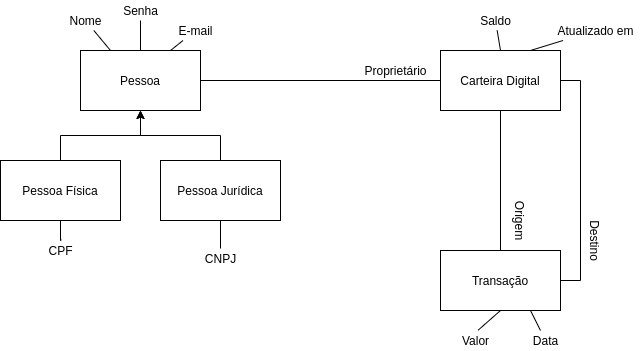

The diagram above was exported from draw.io. Its source (the exported page's mxGraphModel, read from the mxfile embedded in the PNG):
<mxGraphModel dx="1145" dy="658" grid="1" gridSize="10" guides="1" tooltips="1" connect="1" arrows="1" fold="1" page="1" pageScale="1" pageWidth="827" pageHeight="1169" math="0" shadow="0">
  <root>
    <mxCell id="wgDXcd7equrPjnjQsvvv-0" />
    <mxCell id="wgDXcd7equrPjnjQsvvv-1" parent="wgDXcd7equrPjnjQsvvv-0" />
    <mxCell id="wgDXcd7equrPjnjQsvvv-7" style="edgeStyle=orthogonalEdgeStyle;rounded=0;orthogonalLoop=1;jettySize=auto;html=1;exitX=0.5;exitY=1;exitDx=0;exitDy=0;entryX=0.5;entryY=0;entryDx=0;entryDy=0;startArrow=classic;startFill=1;endArrow=none;endFill=0;" edge="1" parent="wgDXcd7equrPjnjQsvvv-1" source="wgDXcd7equrPjnjQsvvv-2" target="wgDXcd7equrPjnjQsvvv-3">
      <mxGeometry relative="1" as="geometry" />
    </mxCell>
    <mxCell id="wgDXcd7equrPjnjQsvvv-8" style="edgeStyle=orthogonalEdgeStyle;rounded=0;orthogonalLoop=1;jettySize=auto;html=1;exitX=0.5;exitY=1;exitDx=0;exitDy=0;startArrow=classic;startFill=1;endArrow=none;endFill=0;" edge="1" parent="wgDXcd7equrPjnjQsvvv-1" source="wgDXcd7equrPjnjQsvvv-2" target="wgDXcd7equrPjnjQsvvv-4">
      <mxGeometry relative="1" as="geometry" />
    </mxCell>
    <mxCell id="wgDXcd7equrPjnjQsvvv-9" style="edgeStyle=orthogonalEdgeStyle;rounded=0;orthogonalLoop=1;jettySize=auto;html=1;exitX=1;exitY=0.5;exitDx=0;exitDy=0;startArrow=none;startFill=0;endArrow=none;endFill=0;" edge="1" parent="wgDXcd7equrPjnjQsvvv-1" source="wgDXcd7equrPjnjQsvvv-2" target="wgDXcd7equrPjnjQsvvv-5">
      <mxGeometry relative="1" as="geometry" />
    </mxCell>
    <mxCell id="wgDXcd7equrPjnjQsvvv-19" style="rounded=0;orthogonalLoop=1;jettySize=auto;html=1;exitX=0.25;exitY=0;exitDx=0;exitDy=0;startArrow=none;startFill=0;endArrow=none;endFill=0;" edge="1" parent="wgDXcd7equrPjnjQsvvv-1" source="wgDXcd7equrPjnjQsvvv-2" target="wgDXcd7equrPjnjQsvvv-11">
      <mxGeometry relative="1" as="geometry" />
    </mxCell>
    <mxCell id="wgDXcd7equrPjnjQsvvv-20" style="edgeStyle=none;rounded=0;orthogonalLoop=1;jettySize=auto;html=1;exitX=0.5;exitY=0;exitDx=0;exitDy=0;startArrow=none;startFill=0;endArrow=none;endFill=0;" edge="1" parent="wgDXcd7equrPjnjQsvvv-1" source="wgDXcd7equrPjnjQsvvv-2" target="wgDXcd7equrPjnjQsvvv-12">
      <mxGeometry relative="1" as="geometry" />
    </mxCell>
    <mxCell id="wgDXcd7equrPjnjQsvvv-21" style="edgeStyle=none;rounded=0;orthogonalLoop=1;jettySize=auto;html=1;exitX=0.75;exitY=0;exitDx=0;exitDy=0;startArrow=none;startFill=0;endArrow=none;endFill=0;" edge="1" parent="wgDXcd7equrPjnjQsvvv-1" source="wgDXcd7equrPjnjQsvvv-2" target="wgDXcd7equrPjnjQsvvv-13">
      <mxGeometry relative="1" as="geometry" />
    </mxCell>
    <mxCell id="wgDXcd7equrPjnjQsvvv-2" value="Pessoa" style="rounded=0;whiteSpace=wrap;html=1;" vertex="1" parent="wgDXcd7equrPjnjQsvvv-1">
      <mxGeometry x="140" y="70" width="120" height="60" as="geometry" />
    </mxCell>
    <mxCell id="wgDXcd7equrPjnjQsvvv-18" style="edgeStyle=orthogonalEdgeStyle;rounded=0;orthogonalLoop=1;jettySize=auto;html=1;entryX=0.508;entryY=-0.05;entryDx=0;entryDy=0;entryPerimeter=0;startArrow=none;startFill=0;endArrow=none;endFill=0;" edge="1" parent="wgDXcd7equrPjnjQsvvv-1" source="wgDXcd7equrPjnjQsvvv-3" target="wgDXcd7equrPjnjQsvvv-15">
      <mxGeometry relative="1" as="geometry" />
    </mxCell>
    <mxCell id="wgDXcd7equrPjnjQsvvv-3" value="Pessoa Física" style="rounded=0;whiteSpace=wrap;html=1;" vertex="1" parent="wgDXcd7equrPjnjQsvvv-1">
      <mxGeometry x="60" y="180" width="120" height="60" as="geometry" />
    </mxCell>
    <mxCell id="wgDXcd7equrPjnjQsvvv-17" style="edgeStyle=orthogonalEdgeStyle;rounded=0;orthogonalLoop=1;jettySize=auto;html=1;startArrow=none;startFill=0;endArrow=none;endFill=0;" edge="1" parent="wgDXcd7equrPjnjQsvvv-1" source="wgDXcd7equrPjnjQsvvv-4" target="wgDXcd7equrPjnjQsvvv-16">
      <mxGeometry relative="1" as="geometry" />
    </mxCell>
    <mxCell id="wgDXcd7equrPjnjQsvvv-4" value="Pessoa Jurídica" style="rounded=0;whiteSpace=wrap;html=1;" vertex="1" parent="wgDXcd7equrPjnjQsvvv-1">
      <mxGeometry x="220" y="180" width="120" height="60" as="geometry" />
    </mxCell>
    <mxCell id="wgDXcd7equrPjnjQsvvv-10" style="edgeStyle=orthogonalEdgeStyle;rounded=0;orthogonalLoop=1;jettySize=auto;html=1;exitX=0.5;exitY=1;exitDx=0;exitDy=0;entryX=0.5;entryY=0;entryDx=0;entryDy=0;startArrow=none;startFill=0;endArrow=none;endFill=0;" edge="1" parent="wgDXcd7equrPjnjQsvvv-1" source="wgDXcd7equrPjnjQsvvv-5" target="wgDXcd7equrPjnjQsvvv-6">
      <mxGeometry relative="1" as="geometry" />
    </mxCell>
    <mxCell id="wgDXcd7equrPjnjQsvvv-24" style="edgeStyle=none;rounded=0;orthogonalLoop=1;jettySize=auto;html=1;exitX=0.5;exitY=0;exitDx=0;exitDy=0;startArrow=none;startFill=0;endArrow=none;endFill=0;" edge="1" parent="wgDXcd7equrPjnjQsvvv-1" source="wgDXcd7equrPjnjQsvvv-5" target="wgDXcd7equrPjnjQsvvv-22">
      <mxGeometry relative="1" as="geometry" />
    </mxCell>
    <mxCell id="wgDXcd7equrPjnjQsvvv-25" style="edgeStyle=none;rounded=0;orthogonalLoop=1;jettySize=auto;html=1;exitX=0.75;exitY=0;exitDx=0;exitDy=0;startArrow=none;startFill=0;endArrow=none;endFill=0;" edge="1" parent="wgDXcd7equrPjnjQsvvv-1" source="wgDXcd7equrPjnjQsvvv-5" target="wgDXcd7equrPjnjQsvvv-23">
      <mxGeometry relative="1" as="geometry" />
    </mxCell>
    <mxCell id="wgDXcd7equrPjnjQsvvv-5" value="Carteira Digital" style="rounded=0;whiteSpace=wrap;html=1;" vertex="1" parent="wgDXcd7equrPjnjQsvvv-1">
      <mxGeometry x="500" y="70" width="120" height="60" as="geometry" />
    </mxCell>
    <mxCell id="wgDXcd7equrPjnjQsvvv-27" style="edgeStyle=orthogonalEdgeStyle;rounded=0;orthogonalLoop=1;jettySize=auto;html=1;exitX=1;exitY=0.5;exitDx=0;exitDy=0;entryX=1;entryY=0.5;entryDx=0;entryDy=0;startArrow=none;startFill=0;endArrow=none;endFill=0;" edge="1" parent="wgDXcd7equrPjnjQsvvv-1" source="wgDXcd7equrPjnjQsvvv-6" target="wgDXcd7equrPjnjQsvvv-5">
      <mxGeometry relative="1" as="geometry" />
    </mxCell>
    <mxCell id="wgDXcd7equrPjnjQsvvv-31" style="rounded=0;orthogonalLoop=1;jettySize=auto;html=1;exitX=0.5;exitY=1;exitDx=0;exitDy=0;entryX=0.567;entryY=-0.017;entryDx=0;entryDy=0;entryPerimeter=0;startArrow=none;startFill=0;endArrow=none;endFill=0;" edge="1" parent="wgDXcd7equrPjnjQsvvv-1" source="wgDXcd7equrPjnjQsvvv-6" target="wgDXcd7equrPjnjQsvvv-29">
      <mxGeometry relative="1" as="geometry" />
    </mxCell>
    <mxCell id="wgDXcd7equrPjnjQsvvv-32" style="edgeStyle=none;rounded=0;orthogonalLoop=1;jettySize=auto;html=1;exitX=0.75;exitY=1;exitDx=0;exitDy=0;startArrow=none;startFill=0;endArrow=none;endFill=0;" edge="1" parent="wgDXcd7equrPjnjQsvvv-1" source="wgDXcd7equrPjnjQsvvv-6" target="wgDXcd7equrPjnjQsvvv-30">
      <mxGeometry relative="1" as="geometry" />
    </mxCell>
    <mxCell id="wgDXcd7equrPjnjQsvvv-6" value="Transação" style="rounded=0;whiteSpace=wrap;html=1;" vertex="1" parent="wgDXcd7equrPjnjQsvvv-1">
      <mxGeometry x="500" y="270" width="120" height="60" as="geometry" />
    </mxCell>
    <mxCell id="wgDXcd7equrPjnjQsvvv-11" value="Nome" style="text;html=1;align=center;verticalAlign=middle;resizable=0;points=[];autosize=1;" vertex="1" parent="wgDXcd7equrPjnjQsvvv-1">
      <mxGeometry x="120" y="30" width="50" height="20" as="geometry" />
    </mxCell>
    <mxCell id="wgDXcd7equrPjnjQsvvv-12" value="Senha&lt;span style=&quot;color: rgba(0 , 0 , 0 , 0) ; font-family: monospace ; font-size: 0px&quot;&gt;%3CmxGraphModel%3E%3Croot%3E%3CmxCell%20id%3D%220%22%2F%3E%3CmxCell%20id%3D%221%22%20parent%3D%220%22%2F%3E%3CmxCell%20id%3D%222%22%20value%3D%22Nome%22%20style%3D%22text%3Bhtml%3D1%3Balign%3Dcenter%3BverticalAlign%3Dmiddle%3Bresizable%3D0%3Bpoints%3D%5B%5D%3Bautosize%3D1%3B%22%20vertex%3D%221%22%20parent%3D%221%22%3E%3CmxGeometry%20x%3D%22120%22%20y%3D%2230%22%20width%3D%2250%22%20height%3D%2220%22%20as%3D%22geometry%22%2F%3E%3C%2FmxCell%3E%3C%2Froot%3E%3C%2FmxGraphModel%3E&lt;/span&gt;" style="text;html=1;align=center;verticalAlign=middle;resizable=0;points=[];autosize=1;" vertex="1" parent="wgDXcd7equrPjnjQsvvv-1">
      <mxGeometry x="175" y="20" width="50" height="20" as="geometry" />
    </mxCell>
    <mxCell id="wgDXcd7equrPjnjQsvvv-13" value="E-mail" style="text;html=1;align=center;verticalAlign=middle;resizable=0;points=[];autosize=1;" vertex="1" parent="wgDXcd7equrPjnjQsvvv-1">
      <mxGeometry x="230" y="40" width="50" height="20" as="geometry" />
    </mxCell>
    <mxCell id="wgDXcd7equrPjnjQsvvv-14" value="Proprietário" style="text;html=1;align=center;verticalAlign=middle;resizable=0;points=[];autosize=1;" vertex="1" parent="wgDXcd7equrPjnjQsvvv-1">
      <mxGeometry x="415" y="80" width="80" height="20" as="geometry" />
    </mxCell>
    <mxCell id="wgDXcd7equrPjnjQsvvv-15" value="CPF" style="text;html=1;align=center;verticalAlign=middle;resizable=0;points=[];autosize=1;" vertex="1" parent="wgDXcd7equrPjnjQsvvv-1">
      <mxGeometry x="100" y="260" width="40" height="20" as="geometry" />
    </mxCell>
    <mxCell id="wgDXcd7equrPjnjQsvvv-16" value="CNPJ" style="text;html=1;align=center;verticalAlign=middle;resizable=0;points=[];autosize=1;" vertex="1" parent="wgDXcd7equrPjnjQsvvv-1">
      <mxGeometry x="255" y="268" width="50" height="20" as="geometry" />
    </mxCell>
    <mxCell id="wgDXcd7equrPjnjQsvvv-22" value="Saldo" style="text;html=1;align=center;verticalAlign=middle;resizable=0;points=[];autosize=1;" vertex="1" parent="wgDXcd7equrPjnjQsvvv-1">
      <mxGeometry x="530" y="30" width="50" height="20" as="geometry" />
    </mxCell>
    <mxCell id="wgDXcd7equrPjnjQsvvv-23" value="Atualizado em" style="text;html=1;align=center;verticalAlign=middle;resizable=0;points=[];autosize=1;" vertex="1" parent="wgDXcd7equrPjnjQsvvv-1">
      <mxGeometry x="610" y="40" width="90" height="20" as="geometry" />
    </mxCell>
    <mxCell id="wgDXcd7equrPjnjQsvvv-26" value="Origem" style="text;html=1;align=center;verticalAlign=middle;resizable=0;points=[];autosize=1;rotation=90;" vertex="1" parent="wgDXcd7equrPjnjQsvvv-1">
      <mxGeometry x="550" y="230" width="60" height="20" as="geometry" />
    </mxCell>
    <mxCell id="wgDXcd7equrPjnjQsvvv-28" value="Destino" style="text;html=1;align=center;verticalAlign=middle;resizable=0;points=[];autosize=1;rotation=90;" vertex="1" parent="wgDXcd7equrPjnjQsvvv-1">
      <mxGeometry x="625" y="250" width="60" height="20" as="geometry" />
    </mxCell>
    <mxCell id="wgDXcd7equrPjnjQsvvv-29" value="Valor" style="text;html=1;align=center;verticalAlign=middle;resizable=0;points=[];autosize=1;" vertex="1" parent="wgDXcd7equrPjnjQsvvv-1">
      <mxGeometry x="515" y="350" width="40" height="20" as="geometry" />
    </mxCell>
    <mxCell id="wgDXcd7equrPjnjQsvvv-30" value="Data" style="text;html=1;align=center;verticalAlign=middle;resizable=0;points=[];autosize=1;" vertex="1" parent="wgDXcd7equrPjnjQsvvv-1">
      <mxGeometry x="585" y="350" width="40" height="20" as="geometry" />
    </mxCell>
  </root>
</mxGraphModel>